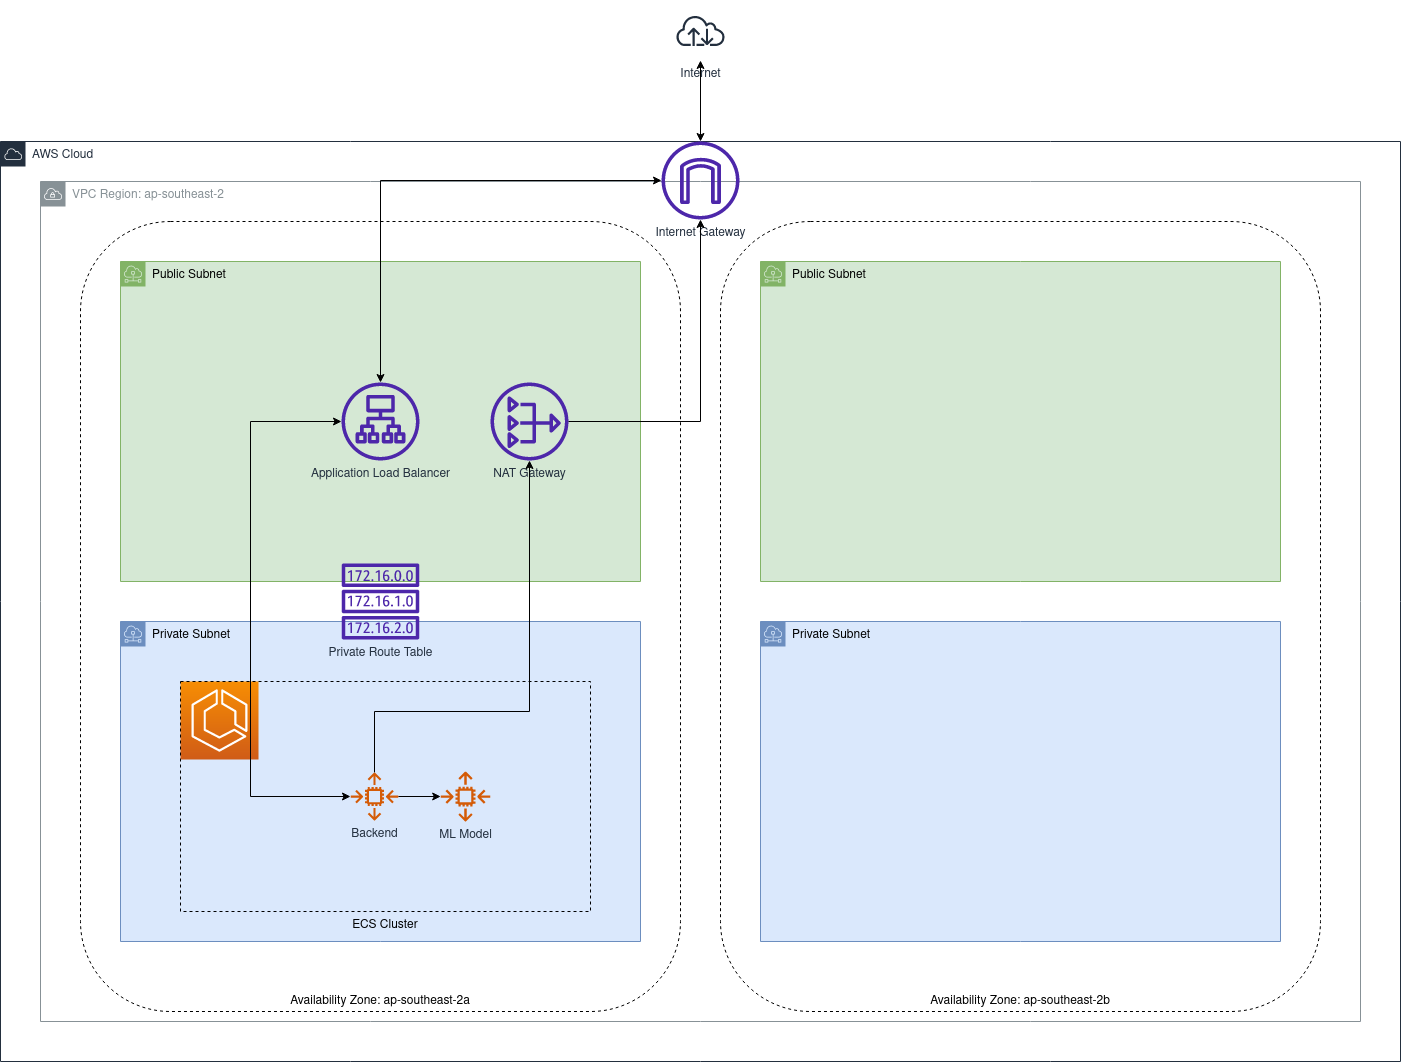

The diagram above was exported from draw.io. Its source (the exported page's mxGraphModel, read from the mxfile embedded in the PNG):
<mxGraphModel dx="1422" dy="820" grid="1" gridSize="10" guides="1" tooltips="1" connect="1" arrows="1" fold="1" page="1" pageScale="1" pageWidth="1654" pageHeight="1169" math="0" shadow="0">
  <root>
    <mxCell id="0" />
    <mxCell id="1" parent="0" />
    <mxCell id="3cRh0NwT5FaNoFvp3RTR-8" value="Public Subnet" style="sketch=0;outlineConnect=0;html=1;whiteSpace=wrap;fontSize=12;fontStyle=0;shape=mxgraph.aws4.group;grIcon=mxgraph.aws4.group_subnet;strokeColor=#82b366;fillColor=#d5e8d4;verticalAlign=top;align=left;spacingLeft=30;dashed=0;" parent="1" vertex="1">
      <mxGeometry x="320" y="320" width="520" height="320" as="geometry" />
    </mxCell>
    <mxCell id="3cRh0NwT5FaNoFvp3RTR-2" value="VPC Region: ap-southeast-2" style="sketch=0;outlineConnect=0;gradientColor=none;html=1;whiteSpace=wrap;fontSize=12;fontStyle=0;shape=mxgraph.aws4.group;grIcon=mxgraph.aws4.group_vpc;strokeColor=#879196;fillColor=none;verticalAlign=top;align=left;spacingLeft=30;fontColor=#879196;dashed=0;" parent="1" vertex="1">
      <mxGeometry x="240" y="240" width="1320" height="840" as="geometry" />
    </mxCell>
    <mxCell id="3cRh0NwT5FaNoFvp3RTR-13" value="Availability Zone: ap-southeast-2a" style="rounded=1;whiteSpace=wrap;html=1;fillColor=none;dashed=1;verticalAlign=bottom;" parent="1" vertex="1">
      <mxGeometry x="280" y="280" width="600" height="790" as="geometry" />
    </mxCell>
    <mxCell id="3cRh0NwT5FaNoFvp3RTR-5" value="AWS Cloud" style="points=[[0,0],[0.25,0],[0.5,0],[0.75,0],[1,0],[1,0.25],[1,0.5],[1,0.75],[1,1],[0.75,1],[0.5,1],[0.25,1],[0,1],[0,0.75],[0,0.5],[0,0.25]];outlineConnect=0;gradientColor=none;html=1;whiteSpace=wrap;fontSize=12;fontStyle=0;container=1;pointerEvents=0;collapsible=0;recursiveResize=0;shape=mxgraph.aws4.group;grIcon=mxgraph.aws4.group_aws_cloud;strokeColor=#232F3E;fillColor=none;verticalAlign=top;align=left;spacingLeft=30;fontColor=#232F3E;dashed=0;" parent="1" vertex="1">
      <mxGeometry x="200" y="200" width="1400" height="920" as="geometry" />
    </mxCell>
    <mxCell id="3cRh0NwT5FaNoFvp3RTR-9" value="&lt;div&gt;Private Subnet&lt;br&gt;&lt;/div&gt;" style="sketch=0;outlineConnect=0;html=1;whiteSpace=wrap;fontSize=12;fontStyle=0;shape=mxgraph.aws4.group;grIcon=mxgraph.aws4.group_subnet;strokeColor=#6c8ebf;fillColor=#dae8fc;verticalAlign=top;align=left;spacingLeft=30;dashed=0;" parent="3cRh0NwT5FaNoFvp3RTR-5" vertex="1">
      <mxGeometry x="120" y="480" width="520" height="320" as="geometry" />
    </mxCell>
    <mxCell id="3cRh0NwT5FaNoFvp3RTR-14" value="Availability Zone: ap-southeast-2b" style="rounded=1;whiteSpace=wrap;html=1;fillColor=none;dashed=1;verticalAlign=bottom;" parent="3cRh0NwT5FaNoFvp3RTR-5" vertex="1">
      <mxGeometry x="720" y="80" width="600" height="790" as="geometry" />
    </mxCell>
    <mxCell id="3cRh0NwT5FaNoFvp3RTR-10" value="Public Subnet" style="sketch=0;outlineConnect=0;html=1;whiteSpace=wrap;fontSize=12;fontStyle=0;shape=mxgraph.aws4.group;grIcon=mxgraph.aws4.group_subnet;strokeColor=#82b366;fillColor=#d5e8d4;verticalAlign=top;align=left;spacingLeft=30;dashed=0;" parent="3cRh0NwT5FaNoFvp3RTR-5" vertex="1">
      <mxGeometry x="760" y="120" width="520" height="320" as="geometry" />
    </mxCell>
    <mxCell id="3cRh0NwT5FaNoFvp3RTR-12" value="&lt;div&gt;Private Subnet&lt;br&gt;&lt;/div&gt;" style="sketch=0;outlineConnect=0;html=1;whiteSpace=wrap;fontSize=12;fontStyle=0;shape=mxgraph.aws4.group;grIcon=mxgraph.aws4.group_subnet;strokeColor=#6c8ebf;fillColor=#dae8fc;verticalAlign=top;align=left;spacingLeft=30;dashed=0;" parent="3cRh0NwT5FaNoFvp3RTR-5" vertex="1">
      <mxGeometry x="760" y="480" width="520" height="320" as="geometry" />
    </mxCell>
    <mxCell id="3cRh0NwT5FaNoFvp3RTR-18" value="Private Route Table " style="sketch=0;outlineConnect=0;fontColor=#232F3E;gradientColor=none;fillColor=#4D27AA;strokeColor=none;dashed=0;verticalLabelPosition=bottom;verticalAlign=top;align=center;html=1;fontSize=12;fontStyle=0;aspect=fixed;pointerEvents=1;shape=mxgraph.aws4.route_table;" parent="3cRh0NwT5FaNoFvp3RTR-5" vertex="1">
      <mxGeometry x="341" y="422" width="78" height="76" as="geometry" />
    </mxCell>
    <mxCell id="3cRh0NwT5FaNoFvp3RTR-16" value="NAT Gateway" style="sketch=0;outlineConnect=0;fontColor=#232F3E;gradientColor=none;fillColor=#4D27AA;strokeColor=none;dashed=0;verticalLabelPosition=bottom;verticalAlign=top;align=center;html=1;fontSize=12;fontStyle=0;aspect=fixed;pointerEvents=1;shape=mxgraph.aws4.nat_gateway;" parent="3cRh0NwT5FaNoFvp3RTR-5" vertex="1">
      <mxGeometry x="490" y="241" width="78" height="78" as="geometry" />
    </mxCell>
    <mxCell id="3cRh0NwT5FaNoFvp3RTR-28" value="Application Load Balancer" style="sketch=0;outlineConnect=0;fontColor=#232F3E;gradientColor=none;fillColor=#4D27AA;strokeColor=none;dashed=0;verticalLabelPosition=bottom;verticalAlign=top;align=center;html=1;fontSize=12;fontStyle=0;aspect=fixed;pointerEvents=1;shape=mxgraph.aws4.application_load_balancer;" parent="3cRh0NwT5FaNoFvp3RTR-5" vertex="1">
      <mxGeometry x="341" y="241" width="78" height="78" as="geometry" />
    </mxCell>
    <mxCell id="3cRh0NwT5FaNoFvp3RTR-30" value="" style="sketch=0;points=[[0,0,0],[0.25,0,0],[0.5,0,0],[0.75,0,0],[1,0,0],[0,1,0],[0.25,1,0],[0.5,1,0],[0.75,1,0],[1,1,0],[0,0.25,0],[0,0.5,0],[0,0.75,0],[1,0.25,0],[1,0.5,0],[1,0.75,0]];outlineConnect=0;fontColor=#232F3E;gradientColor=#F78E04;gradientDirection=north;fillColor=#D05C17;strokeColor=#ffffff;dashed=0;verticalLabelPosition=bottom;verticalAlign=top;align=center;html=1;fontSize=12;fontStyle=0;aspect=fixed;shape=mxgraph.aws4.resourceIcon;resIcon=mxgraph.aws4.ecs;" parent="3cRh0NwT5FaNoFvp3RTR-5" vertex="1">
      <mxGeometry x="180" y="540" width="78" height="78" as="geometry" />
    </mxCell>
    <mxCell id="3cRh0NwT5FaNoFvp3RTR-31" value="ECS Cluster" style="rounded=0;whiteSpace=wrap;html=1;dashed=1;fillColor=none;verticalAlign=top;labelPosition=center;verticalLabelPosition=bottom;align=center;" parent="3cRh0NwT5FaNoFvp3RTR-5" vertex="1">
      <mxGeometry x="180" y="540" width="410" height="230" as="geometry" />
    </mxCell>
    <mxCell id="3cRh0NwT5FaNoFvp3RTR-29" style="edgeStyle=orthogonalEdgeStyle;rounded=0;orthogonalLoop=1;jettySize=auto;html=1;startArrow=classic;startFill=1;endArrow=classic;endFill=1;" parent="3cRh0NwT5FaNoFvp3RTR-5" source="3cRh0NwT5FaNoFvp3RTR-28" edge="1">
      <mxGeometry relative="1" as="geometry">
        <mxPoint x="350" y="655" as="targetPoint" />
        <Array as="points">
          <mxPoint x="250" y="280" />
          <mxPoint x="250" y="655" />
        </Array>
      </mxGeometry>
    </mxCell>
    <mxCell id="DAz-R1p4TzpBJ8cpYVGt-2" style="edgeStyle=orthogonalEdgeStyle;rounded=0;orthogonalLoop=1;jettySize=auto;html=1;" edge="1" parent="3cRh0NwT5FaNoFvp3RTR-5" source="3cRh0NwT5FaNoFvp3RTR-34" target="DAz-R1p4TzpBJ8cpYVGt-1">
      <mxGeometry relative="1" as="geometry" />
    </mxCell>
    <mxCell id="DAz-R1p4TzpBJ8cpYVGt-3" style="edgeStyle=orthogonalEdgeStyle;rounded=0;orthogonalLoop=1;jettySize=auto;html=1;" edge="1" parent="3cRh0NwT5FaNoFvp3RTR-5" source="3cRh0NwT5FaNoFvp3RTR-34" target="3cRh0NwT5FaNoFvp3RTR-16">
      <mxGeometry relative="1" as="geometry">
        <Array as="points">
          <mxPoint x="374" y="570" />
          <mxPoint x="529" y="570" />
        </Array>
      </mxGeometry>
    </mxCell>
    <mxCell id="3cRh0NwT5FaNoFvp3RTR-34" value="Backend" style="sketch=0;outlineConnect=0;fontColor=#232F3E;gradientColor=none;fillColor=#D45B07;strokeColor=none;dashed=0;verticalLabelPosition=bottom;verticalAlign=top;align=center;html=1;fontSize=12;fontStyle=0;aspect=fixed;pointerEvents=1;shape=mxgraph.aws4.auto_scaling2;" parent="3cRh0NwT5FaNoFvp3RTR-5" vertex="1">
      <mxGeometry x="350" y="631" width="48" height="48" as="geometry" />
    </mxCell>
    <mxCell id="DAz-R1p4TzpBJ8cpYVGt-1" value="ML Model" style="sketch=0;outlineConnect=0;fontColor=#232F3E;gradientColor=none;fillColor=#D45B07;strokeColor=none;dashed=0;verticalLabelPosition=bottom;verticalAlign=top;align=center;html=1;fontSize=12;fontStyle=0;aspect=fixed;pointerEvents=1;shape=mxgraph.aws4.auto_scaling2;" vertex="1" parent="3cRh0NwT5FaNoFvp3RTR-5">
      <mxGeometry x="440" y="630" width="50" height="50" as="geometry" />
    </mxCell>
    <mxCell id="3cRh0NwT5FaNoFvp3RTR-25" style="edgeStyle=orthogonalEdgeStyle;rounded=0;orthogonalLoop=1;jettySize=auto;html=1;startArrow=classic;startFill=1;" parent="1" source="3cRh0NwT5FaNoFvp3RTR-15" target="3cRh0NwT5FaNoFvp3RTR-28" edge="1">
      <mxGeometry relative="1" as="geometry">
        <Array as="points">
          <mxPoint x="580" y="239" />
        </Array>
      </mxGeometry>
    </mxCell>
    <mxCell id="3cRh0NwT5FaNoFvp3RTR-15" value="Internet Gateway" style="sketch=0;outlineConnect=0;fontColor=#232F3E;gradientColor=none;fillColor=#4D27AA;strokeColor=none;dashed=0;verticalLabelPosition=bottom;verticalAlign=top;align=center;html=1;fontSize=12;fontStyle=0;aspect=fixed;pointerEvents=1;shape=mxgraph.aws4.internet_gateway;" parent="1" vertex="1">
      <mxGeometry x="861" y="200" width="78" height="78" as="geometry" />
    </mxCell>
    <mxCell id="3cRh0NwT5FaNoFvp3RTR-21" value="" style="edgeStyle=orthogonalEdgeStyle;rounded=0;orthogonalLoop=1;jettySize=auto;html=1;startArrow=classic;startFill=1;" parent="1" source="3cRh0NwT5FaNoFvp3RTR-20" target="3cRh0NwT5FaNoFvp3RTR-15" edge="1">
      <mxGeometry relative="1" as="geometry" />
    </mxCell>
    <mxCell id="3cRh0NwT5FaNoFvp3RTR-20" value="Internet" style="sketch=0;outlineConnect=0;fontColor=#232F3E;gradientColor=none;strokeColor=#232F3E;fillColor=#ffffff;dashed=0;verticalLabelPosition=bottom;verticalAlign=top;align=center;html=1;fontSize=12;fontStyle=0;aspect=fixed;shape=mxgraph.aws4.resourceIcon;resIcon=mxgraph.aws4.internet;" parent="1" vertex="1">
      <mxGeometry x="870" y="59" width="60" height="60" as="geometry" />
    </mxCell>
    <mxCell id="3cRh0NwT5FaNoFvp3RTR-26" style="edgeStyle=orthogonalEdgeStyle;rounded=0;orthogonalLoop=1;jettySize=auto;html=1;startArrow=none;startFill=0;" parent="1" source="3cRh0NwT5FaNoFvp3RTR-16" target="3cRh0NwT5FaNoFvp3RTR-15" edge="1">
      <mxGeometry relative="1" as="geometry" />
    </mxCell>
  </root>
</mxGraphModel>